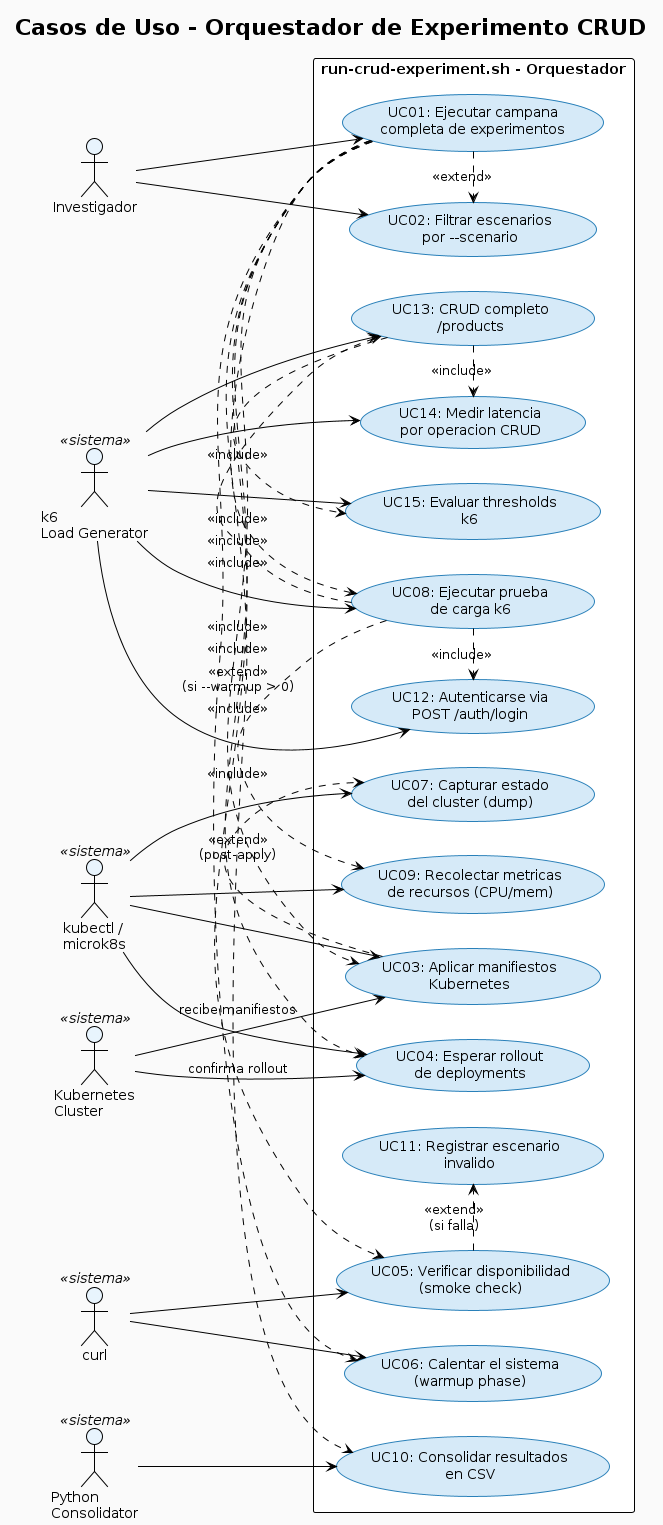

The diagram above was rendered by PlantUML. Its source (embedded in the PNG):
@startuml
!theme plain
title Casos de Uso - Orquestador de Experimento CRUD

left to right direction
skinparam actorBackgroundColor #E8F4FD
skinparam usecaseBackgroundColor #D6EAF8
skinparam usecaseBorderColor #2980B9
skinparam backgroundColor #FAFAFA

actor "Investigador" as R
actor "k6\nLoad Generator" as K6 <<sistema>>
actor "kubectl /\nmicrok8s" as KCTL <<sistema>>
actor "curl" as CURL <<sistema>>
actor "Python\nConsolidator" as PY <<sistema>>
actor "Kubernetes\nCluster" as K8S <<sistema>>

rectangle "run-crud-experiment.sh - Orquestador" {

  usecase "UC01: Ejecutar campana\ncompleta de experimentos" as UC01
  usecase "UC02: Filtrar escenarios\npor --scenario" as UC02
  usecase "UC03: Aplicar manifiestos\nKubernetes" as UC03
  usecase "UC04: Esperar rollout\nde deployments" as UC04
  usecase "UC05: Verificar disponibilidad\n(smoke check)" as UC05
  usecase "UC06: Calentar el sistema\n(warmup phase)" as UC06
  usecase "UC07: Capturar estado\ndel cluster (dump)" as UC07
  usecase "UC08: Ejecutar prueba\nde carga k6" as UC08
  usecase "UC09: Recolectar metricas\nde recursos (CPU/mem)" as UC09
  usecase "UC10: Consolidar resultados\nen CSV" as UC10
  usecase "UC11: Registrar escenario\ninvalido" as UC11

  usecase "UC12: Autenticarse via\nPOST /auth/login" as UC12
  usecase "UC13: CRUD completo\n/products" as UC13
  usecase "UC14: Medir latencia\npor operacion CRUD" as UC14
  usecase "UC15: Evaluar thresholds\nk6" as UC15
}

R --> UC01
R --> UC02

UC01 .> UC02 : <<extend>>
UC01 .> UC03 : <<include>>
UC01 .> UC04 : <<include>>
UC01 .> UC05 : <<include>>
UC01 .> UC08 : <<include>>
UC01 .> UC10 : <<include>>

UC05 .> UC11 : <<extend>>\n(si falla)
UC01 .> UC06 : <<extend>>\n(si --warmup > 0)
UC03 .> UC07 : <<extend>>\n(post-apply)
UC08 .> UC09 : <<include>>

UC08 .> UC12 : <<include>>
UC08 .> UC13 : <<include>>
UC13 .> UC14 : <<include>>
UC13 .> UC15 : <<include>>

KCTL --> UC03
KCTL --> UC04
KCTL --> UC07
KCTL --> UC09

CURL --> UC05
CURL --> UC06

K6 --> UC08
K6 --> UC12
K6 --> UC13
K6 --> UC14
K6 --> UC15

PY --> UC10

K8S --> UC04 : confirma rollout
K8S --> UC03 : recibe manifiestos
@enduml